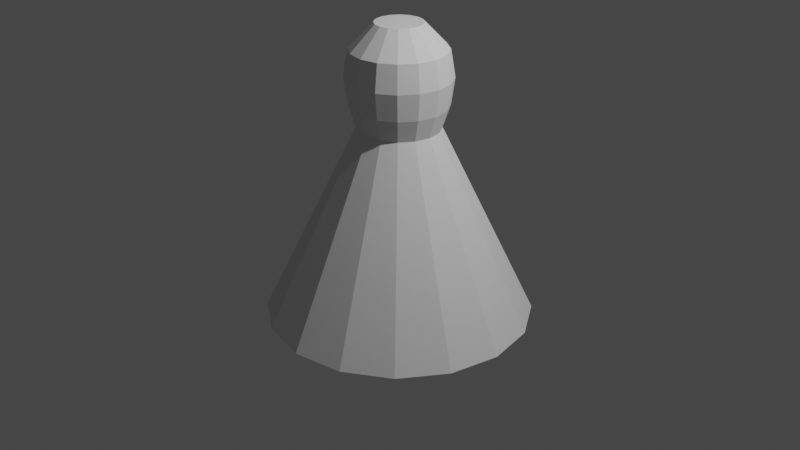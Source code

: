 # Source: Passive_placeholder.blend  (saved by Blender 2.93.21; exported with 4.5.12 LTS)
import bpy
from mathutils import Matrix  # noqa: F401  (used for matrix-valued properties, if any)

bpy.ops.wm.read_factory_settings(use_empty=True)
scene = bpy.context.scene
scene.name = 'Scene'

# ---- collections
col_collection = bpy.data.collections.new('Collection'); scene.collection.children.link(col_collection)

# ---- world
world_world = bpy.data.worlds.new('World'); scene.world = world_world
world_world.use_nodes = True; world_world.node_tree.nodes.clear()
_N = world_world.node_tree.nodes; _L = world_world.node_tree.links
n0 = _N.new('ShaderNodeOutputWorld'); n0.name = 'World Output'; n0.location = (300, 300)
n1 = _N.new('ShaderNodeBackground'); n1.name = 'Background'; n1.location = (10, 300)
n1.inputs[0].default_value = (0.05088, 0.05088, 0.05088, 1.0)
_L.new(n1.outputs[0], n0.inputs[0])
n0.is_active_output = True
world_world.color = (0.05088, 0.05088, 0.05088)
world_world.use_sun_shadow = False
world_world.sun_shadow_jitter_overblur = 0.0

# ---- cameras
cam_camera = bpy.data.cameras.new('Camera')
cam_camera.clip_end = 100.0
cam_camera.ortho_scale = 7.314

# ---- lights
light_light = bpy.data.lights.new('Light', 'POINT')
light_light.transmission_factor = 0.0
light_light.energy = 1000.0
light_light.shadow_soft_size = 0.1
light_light.shadow_maximum_resolution = 0.006
light_light.use_absolute_resolution = True

# ---- meshes
me_icosphere = bpy.data.meshes.new('Icosphere')
me_icosphere.from_pydata([(-2.105e-08, 0.4991, 1.233), (0.191, 0.4611, 1.233), (-2.21e-09, 1.387, -1.0), (-2.152e-09, 0.4224, 1.0), (0.5307, 1.281, -1.0), (0.1616, 0.3902, 1.0), (0.9807, 0.9807, -1.0), (0.2987, 0.2987, 1.0), (1.281, 0.5307, -1.0), (0.3902, 0.1616, 1.0), (1.387, -5.486e-08, -1.0), (0.4224, -3.998e-08, 1.0), (1.281, -0.5307, -1.0), (0.3902, -0.1616, 1.0), (0.9807, -0.9807, -1.0), (0.2987, -0.2987, 1.0), (0.5307, -1.281, -1.0), (0.1616, -0.3902, 1.0), (-1.235e-07, -1.387, -1.0), (-3.908e-08, -0.4224, 1.0), (-0.5307, -1.281, -1.0), (-0.1616, -0.3902, 1.0), (-0.9807, -0.9807, -1.0), (-0.2987, -0.2987, 1.0), (-1.281, -0.5307, -1.0), (-0.3902, -0.1616, 1.0), (-1.387, 2.23e-08, -1.0), (-0.4224, -1.648e-08, 1.0), (-1.281, 0.5307, -1.0), (-0.3902, 0.1616, 1.0), (-0.9807, 0.9807, -1.0), (-0.2987, 0.2987, 1.0), (-0.5307, 1.281, -1.0), (-0.1616, 0.3902, 1.0), (0.3529, 0.3529, 1.233), (0.4611, 0.191, 1.233), (0.4991, -4.656e-08, 1.233), (0.4611, -0.191, 1.233), (0.3529, -0.3529, 1.233), (0.191, -0.4611, 1.233), (-6.468e-08, -0.4991, 1.233), (-0.191, -0.4611, 1.233), (-0.3529, -0.3529, 1.233), (-0.4611, -0.191, 1.233), (-0.4991, -1.88e-08, 1.233), (-0.4611, 0.191, 1.233), (-0.3529, 0.3529, 1.233), (-0.191, 0.4611, 1.233), (-2.071e-08, 0.5364, 1.509), (-0.2053, 0.4956, 1.509), (-0.3793, 0.3793, 1.509), (-0.4956, 0.2053, 1.509), (-0.5364, -1.937e-08, 1.509), (-0.4956, -0.2053, 1.509), (-0.3793, -0.3793, 1.509), (-0.2053, -0.4956, 1.509), (-6.761e-08, -0.5364, 1.509), (0.2053, -0.4956, 1.509), (0.3793, -0.3793, 1.509), (0.4956, -0.2053, 1.509), (0.5364, -4.921e-08, 1.509), (0.4956, 0.2053, 1.509), (0.3793, 0.3793, 1.509), (0.2053, 0.4956, 1.509), (1.916e-08, 0.4901, 1.787), (-0.1875, 0.4528, 1.787), (-0.3465, 0.3465, 1.787), (-0.4528, 0.1875, 1.787), (-0.4901, -1.834e-08, 1.787), (-0.4528, -0.1875, 1.787), (-0.3465, -0.3465, 1.787), (-0.1875, -0.4528, 1.787), (-2.369e-08, -0.4901, 1.787), (0.1875, -0.4528, 1.787), (0.3465, -0.3465, 1.787), (0.4528, -0.1875, 1.787), (0.4901, -4.56e-08, 1.787), (0.4528, 0.1875, 1.787), (0.3465, 0.3465, 1.787), (0.1875, 0.4528, 1.787), (2.607e-08, 0.2428, 2.044), (-0.09291, 0.2243, 2.044), (-0.1717, 0.1717, 2.044), (-0.2243, 0.09291, 2.044), (-0.2428, -1.942e-08, 2.044), (-0.2243, -0.09291, 2.044), (-0.1717, -0.1717, 2.044), (-0.09291, -0.2243, 2.044), (4.848e-09, -0.2428, 2.044), (0.09291, -0.2243, 2.044), (0.1717, -0.1717, 2.044), (0.2243, -0.09291, 2.044), (0.2428, -3.293e-08, 2.044), (0.2243, 0.09291, 2.044), (0.1717, 0.1717, 2.044), (0.09291, 0.2243, 2.044)], [], [(41, 40, 56, 55), (3, 33, 47, 0), (2, 3, 5, 4), (38, 37, 59, 58), (31, 29, 45, 46), (4, 5, 7, 6), (47, 46, 50, 49), (25, 23, 42, 43), (6, 7, 9, 8), (34, 1, 63, 62), (19, 17, 39, 40), (8, 9, 11, 10), (37, 36, 60, 59), (13, 11, 36, 37), (10, 11, 13, 12), (0, 47, 49, 48), (7, 5, 1, 34), (12, 13, 15, 14), (40, 39, 57, 56), (33, 31, 46, 47), (14, 15, 17, 16), (43, 42, 54, 53), (27, 25, 43, 44), (16, 17, 19, 18), (46, 45, 51, 50), (21, 19, 40, 41), (18, 19, 21, 20), (1, 0, 48, 63), (15, 13, 37, 38), (20, 21, 23, 22), (36, 35, 61, 60), (9, 7, 34, 35), (22, 23, 25, 24), (39, 38, 58, 57), (29, 27, 44, 45), (24, 25, 27, 26), (42, 41, 55, 54), (23, 21, 41, 42), (26, 27, 29, 28), (48, 49, 65, 64), (17, 15, 38, 39), (28, 29, 31, 30), (11, 9, 35, 36), (45, 44, 52, 51), (30, 31, 33, 32), (44, 43, 53, 52), (5, 3, 0, 1), (32, 33, 3, 2), (2, 4, 6, 8, 10, 12, 14, 16, 18, 20, 22, 24, 26, 28, 30, 32), (35, 34, 62, 61), (75, 76, 92, 91), (63, 48, 64, 79), (56, 57, 73, 72), (49, 50, 66, 65), (57, 58, 74, 73), (50, 51, 67, 66), (58, 59, 75, 74), (51, 52, 68, 67), (59, 60, 76, 75), (52, 53, 69, 68), (60, 61, 77, 76), (53, 54, 70, 69), (61, 62, 78, 77), (54, 55, 71, 70), (62, 63, 79, 78), (55, 56, 72, 71), (95, 80, 81, 82, 83, 84, 85, 86, 87, 88, 89, 90, 91, 92, 93, 94), (68, 69, 85, 84), (76, 77, 93, 92), (69, 70, 86, 85), (77, 78, 94, 93), (70, 71, 87, 86), (78, 79, 95, 94), (71, 72, 88, 87), (64, 65, 81, 80), (79, 64, 80, 95), (72, 73, 89, 88), (65, 66, 82, 81), (73, 74, 90, 89), (66, 67, 83, 82), (74, 75, 91, 90), (67, 68, 84, 83)])
_uv = me_icosphere.uv_layers.new(name='UVMap')
_uv.uv.foreach_set('vector', [0.4375, 1.0, 0.5, 1.0, 0.5, 1.0, 0.4375, 1.0, 0.0, 1.0, 0.0625, 1.0, 0.0625, 1.0, 0.0, 1.0, 1.0, 0.5, 1.0, 1.0, 0.9375, 1.0, 0.9375, 0.5, 0.625, 1.0, 0.6875, 1.0, 0.6875, 1.0, 0.625, 1.0, 0.125, 1.0, 0.1875, 1.0, 0.1875, 1.0, 0.125, 1.0, 0.9375, 0.5, 0.9375, 1.0, 0.875, 1.0, 0.875, 0.5, 0.0625, 1.0, 0.125, 1.0, 0.125, 1.0, 0.0625, 1.0, 0.3125, 1.0, 0.375, 1.0, 0.375, 1.0, 0.3125, 1.0, 0.875, 0.5, 0.875, 1.0, 0.8125, 1.0, 0.8125, 0.5, 0.875, 1.0, 0.9375, 1.0, 0.9375, 1.0, 0.875, 1.0, 0.5, 1.0, 0.5625, 1.0, 0.5625, 1.0, 0.5, 1.0, 0.8125, 0.5, 0.8125, 1.0, 0.75, 1.0, 0.75, 0.5, 0.6875, 1.0, 0.75, 1.0, 0.75, 1.0, 0.6875, 1.0, 0.6875, 1.0, 0.75, 1.0, 0.75, 1.0, 0.6875, 1.0, 0.75, 0.5, 0.75, 1.0, 0.6875, 1.0, 0.6875, 0.5, 0.0, 1.0, 0.0625, 1.0, 0.0625, 1.0, 0.0, 1.0, 0.875, 1.0, 0.9375, 1.0, 0.9375, 1.0, 0.875, 1.0, 0.6875, 0.5, 0.6875, 1.0, 0.625, 1.0, 0.625, 0.5, 0.5, 1.0, 0.5625, 1.0, 0.5625, 1.0, 0.5, 1.0, 0.0625, 1.0, 0.125, 1.0, 0.125, 1.0, 0.0625, 1.0, 0.625, 0.5, 0.625, 1.0, 0.5625, 1.0, 0.5625, 0.5, 0.3125, 1.0, 0.375, 1.0, 0.375, 1.0, 0.3125, 1.0, 0.25, 1.0, 0.3125, 1.0, 0.3125, 1.0, 0.25, 1.0, 0.5625, 0.5, 0.5625, 1.0, 0.5, 1.0, 0.5, 0.5, 0.125, 1.0, 0.1875, 1.0, 0.1875, 1.0, 0.125, 1.0, 0.4375, 1.0, 0.5, 1.0, 0.5, 1.0, 0.4375, 1.0, 0.5, 0.5, 0.5, 1.0, 0.4375, 1.0, 0.4375, 0.5, 0.9375, 1.0, 1.0, 1.0, 1.0, 1.0, 0.9375, 1.0, 0.625, 1.0, 0.6875, 1.0, 0.6875, 1.0, 0.625, 1.0, 0.4375, 0.5, 0.4375, 1.0, 0.375, 1.0, 0.375, 0.5, 0.75, 1.0, 0.8125, 1.0, 0.8125, 1.0, 0.75, 1.0, 0.8125, 1.0, 0.875, 1.0, 0.875, 1.0, 0.8125, 1.0, 0.375, 0.5, 0.375, 1.0, 0.3125, 1.0, 0.3125, 0.5, 0.5625, 1.0, 0.625, 1.0, 0.625, 1.0, 0.5625, 1.0, 0.1875, 1.0, 0.25, 1.0, 0.25, 1.0, 0.1875, 1.0, 0.3125, 0.5, 0.3125, 1.0, 0.25, 1.0, 0.25, 0.5, 0.375, 1.0, 0.4375, 1.0, 0.4375, 1.0, 0.375, 1.0, 0.375, 1.0, 0.4375, 1.0, 0.4375, 1.0, 0.375, 1.0, 0.25, 0.5, 0.25, 1.0, 0.1875, 1.0, 0.1875, 0.5, 0.0, 1.0, 0.0625, 1.0, 0.0625, 1.0, 0.0, 1.0, 0.5625, 1.0, 0.625, 1.0, 0.625, 1.0, 0.5625, 1.0, 0.1875, 0.5, 0.1875, 1.0, 0.125, 1.0, 0.125, 0.5, 0.75, 1.0, 0.8125, 1.0, 0.8125, 1.0, 0.75, 1.0, 0.1875, 1.0, 0.25, 1.0, 0.25, 1.0, 0.1875, 1.0, 0.125, 0.5, 0.125, 1.0, 0.0625, 1.0, 0.0625, 0.5, 0.25, 1.0, 0.3125, 1.0, 0.3125, 1.0, 0.25, 1.0, 0.9375, 1.0, 1.0, 1.0, 1.0, 1.0, 0.9375, 1.0, 0.0625, 0.5, 0.0625, 1.0, 0.0, 1.0, 0.0, 0.5, 0.75, 0.49, 0.8418, 0.4717, 0.9197, 0.4197, 0.9717, 0.3418, 0.99, 0.25, 0.9717, 0.1582, 0.9197, 0.08029, 0.8418, 0.02827, 0.75, 0.01, 0.6582, 0.02827, 0.5803, 0.08029, 0.5283, 0.1582, 0.51, 0.25, 0.5283, 0.3418, 0.5803, 0.4197, 0.6582, 0.4717, 0.8125, 1.0, 0.875, 1.0, 0.875, 1.0, 0.8125, 1.0, 0.6875, 1.0, 0.75, 1.0, 0.75, 1.0, 0.6875, 1.0, 0.9375, 1.0, 1.0, 1.0, 1.0, 1.0, 0.9375, 1.0, 0.5, 1.0, 0.5625, 1.0, 0.5625, 1.0, 0.5, 1.0, 0.0625, 1.0, 0.125, 1.0, 0.125, 1.0, 0.0625, 1.0, 0.5625, 1.0, 0.625, 1.0, 0.625, 1.0, 0.5625, 1.0, 0.125, 1.0, 0.1875, 1.0, 0.1875, 1.0, 0.125, 1.0, 0.625, 1.0, 0.6875, 1.0, 0.6875, 1.0, 0.625, 1.0, 0.1875, 1.0, 0.25, 1.0, 0.25, 1.0, 0.1875, 1.0, 0.6875, 1.0, 0.75, 1.0, 0.75, 1.0, 0.6875, 1.0, 0.25, 1.0, 0.3125, 1.0, 0.3125, 1.0, 0.25, 1.0, 0.75, 1.0, 0.8125, 1.0, 0.8125, 1.0, 0.75, 1.0, 0.3125, 1.0, 0.375, 1.0, 0.375, 1.0, 0.3125, 1.0, 0.8125, 1.0, 0.875, 1.0, 0.875, 1.0, 0.8125, 1.0, 0.375, 1.0, 0.4375, 1.0, 0.4375, 1.0, 0.375, 1.0, 0.875, 1.0, 0.9375, 1.0, 0.9375, 1.0, 0.875, 1.0, 0.4375, 1.0, 0.5, 1.0, 0.5, 1.0, 0.4375, 1.0, 0.3418, 0.4717, 0.25, 0.49, 0.1582, 0.4717, 0.08029, 0.4197, 0.02827, 0.3418, 0.01, 0.25, 0.02827, 0.1582, 0.08029, 0.08029, 0.1582, 0.02827, 0.25, 0.01, 0.3418, 0.02827, 0.4197, 0.08029, 0.4717, 0.1582, 0.49, 0.25, 0.4717, 0.3418, 0.4197, 0.4197, 0.25, 1.0, 0.3125, 1.0, 0.3125, 1.0, 0.25, 1.0, 0.75, 1.0, 0.8125, 1.0, 0.8125, 1.0, 0.75, 1.0, 0.3125, 1.0, 0.375, 1.0, 0.375, 1.0, 0.3125, 1.0, 0.8125, 1.0, 0.875, 1.0, 0.875, 1.0, 0.8125, 1.0, 0.375, 1.0, 0.4375, 1.0, 0.4375, 1.0, 0.375, 1.0, 0.875, 1.0, 0.9375, 1.0, 0.9375, 1.0, 0.875, 1.0, 0.4375, 1.0, 0.5, 1.0, 0.5, 1.0, 0.4375, 1.0, 0.0, 1.0, 0.0625, 1.0, 0.0625, 1.0, 0.0, 1.0, 0.9375, 1.0, 1.0, 1.0, 1.0, 1.0, 0.9375, 1.0, 0.5, 1.0, 0.5625, 1.0, 0.5625, 1.0, 0.5, 1.0, 0.0625, 1.0, 0.125, 1.0, 0.125, 1.0, 0.0625, 1.0, 0.5625, 1.0, 0.625, 1.0, 0.625, 1.0, 0.5625, 1.0, 0.125, 1.0, 0.1875, 1.0, 0.1875, 1.0, 0.125, 1.0, 0.625, 1.0, 0.6875, 1.0, 0.6875, 1.0, 0.625, 1.0, 0.1875, 1.0, 0.25, 1.0, 0.25, 1.0, 0.1875, 1.0])
me_icosphere.use_remesh_fix_poles = True
me_icosphere.use_remesh_preserve_attributes = False
me_icosphere.update()

# ---- objects
ob_light = bpy.data.objects.new('Light', light_light)
ob_camera = bpy.data.objects.new('Camera', cam_camera)
ob_icosphere = bpy.data.objects.new('Icosphere', me_icosphere)

# ---- transforms, parenting, visibility, modifiers, constraints
ob_light.location = (4.076, 1.005, 5.904)
ob_light.rotation_euler = (0.6503, 0.05522, 1.866)
ob_light.lock_rotations_4d = False
ob_light.empty_display_type = 'ARROWS'
ob_light.color = (0.0, 0.0, 0.0, 0.0)
ob_light.lineart.crease_threshold = 0.0
ob_camera.location = (7.359, -6.926, 4.958)
ob_camera.rotation_euler = (1.109, 0.0, 0.8149)
ob_camera.lock_rotations_4d = False
ob_camera.empty_display_type = 'ARROWS'
ob_camera.color = (0.0, 0.0, 0.0, 0.0)
ob_camera.display_type = 'WIRE'
ob_camera.lineart.crease_threshold = 0.0
ob_icosphere.location = (0.0, 0.0, 0.0)

# ---- collection membership
col_collection.objects.link(ob_light)
col_collection.objects.link(ob_camera)
col_collection.objects.link(ob_icosphere)

# ---- scene / render settings (as saved in the file)
scene.camera = ob_camera
scene.frame_start = 1; scene.frame_end = 250; scene.frame_set(1)
scene.render.engine = 'BLENDER_EEVEE_NEXT'
scene.cycles.use_denoising = False
scene.cycles.samples = 128
scene.cycles.sampling_pattern = 'TABULATED_SOBOL'
scene.cycles.use_adaptive_sampling = False
scene.cycles.use_light_tree = False
scene.view_settings.view_transform = 'Filmic'
bpy.context.view_layer.update()

